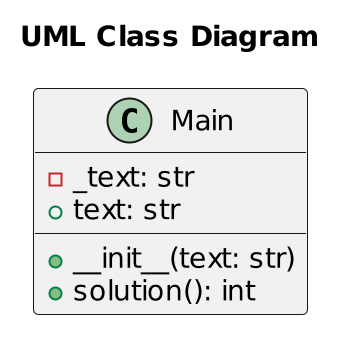

The diagram above was rendered by PlantUML. Its source (embedded in the PNG):
@startuml
scale 2
title "UML Class Diagram"
class Main {
    - _text: str
    + __init__(text: str)
    + text: str
    + solution(): int
}
@enduml